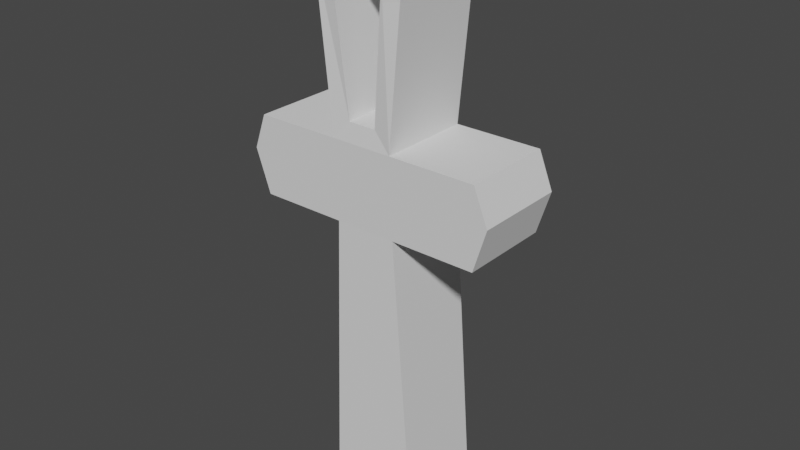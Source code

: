 # Source: Ankh.blend  (saved by Blender 2.93.5; exported with 4.5.12 LTS)
import bpy
from mathutils import Matrix  # noqa: F401  (used for matrix-valued properties, if any)

bpy.ops.wm.read_factory_settings(use_empty=True)
scene = bpy.context.scene
scene.name = 'Scene'

# ---- collections
col_collection = bpy.data.collections.new('Collection'); scene.collection.children.link(col_collection)

# ---- world
world_world = bpy.data.worlds.new('World'); scene.world = world_world
world_world.use_nodes = True; world_world.node_tree.nodes.clear()
_N = world_world.node_tree.nodes; _L = world_world.node_tree.links
n0 = _N.new('ShaderNodeOutputWorld'); n0.name = 'World Output'; n0.location = (300, 300)
n1 = _N.new('ShaderNodeBackground'); n1.name = 'Background'; n1.location = (10, 300)
n1.inputs[0].default_value = (0.05088, 0.05088, 0.05088, 1.0)
_L.new(n1.outputs[0], n0.inputs[0])
n0.is_active_output = True
world_world.color = (0.05088, 0.05088, 0.05088)
world_world.use_sun_shadow = False
world_world.sun_shadow_jitter_overblur = 0.0

# ---- meshes
me_cube_002 = bpy.data.meshes.new('Cube.002')
me_cube_002.from_pydata([(-1.0, -1.0, -3.329), (-0.5114, -1.363, 7.883), (-1.0, 1.0, -3.329), (-0.9409, 0.674, 8.135), (1.0, -1.0, -3.329), (0.6281, -1.363, 7.884), (1.0, 1.0, -3.329), (1.059, 0.674, 8.135), (-0.6203, -1.246, 3.856), (-0.6203, 0.7537, 3.856), (0.7093, 0.7537, 3.856), (0.7093, -1.246, 3.856), (-0.6262, 0.8022, 2.9), (0.7034, 0.8022, 2.9), (0.7034, -1.198, 2.9), (-0.6262, -1.198, 2.9), (0.0, 1.0, -3.329), (0.05911, 0.674, 8.579), (0.0, -1.0, -3.329), (0.05911, -1.358, 8.137), (0.04465, -1.246, 3.856), (0.04465, 0.7537, 3.856), (0.03586, 0.8022, 2.9), (0.03586, -1.198, 2.9), (-0.2472, -1.249, 5.046), (-0.6155, 0.7138, 4.642), (0.7141, 0.7138, 4.642), (0.3478, -1.249, 5.046), (0.05188, -1.253, 5.046), (0.05188, 0.7138, 4.642), (-2.491, -1.198, 2.9), (-2.766, -1.246, 3.856), (-2.451, 0.7138, 4.642), (-2.766, 0.7537, 3.856), (2.578, 0.7138, 4.642), (2.857, 0.7537, 3.856), (2.578, -1.286, 4.642), (2.857, -1.246, 3.856), (-2.491, 0.8022, 2.9), (2.538, 0.8022, 2.9), (2.538, -1.198, 2.9), (-2.451, -1.286, 4.642), (-0.6155, -1.286, 4.642), (-0.9409, -1.326, 8.135), (0.05911, -1.326, 8.579), (1.059, -1.326, 8.135), (0.7141, -1.286, 4.642), (0.05188, -1.286, 4.642), (0.05914, 0.6777, 8.211), (0.6281, 0.6779, 7.958), (0.3478, 0.709, 5.118), (0.05191, 0.709, 5.118), (-0.2471, 0.7084, 5.118), (-0.5114, 0.6777, 7.958)], [], [(42, 43, 3, 25), (26, 7, 45, 46), (16, 6, 4, 18), (17, 3, 43, 44), (23, 20, 8, 15), (12, 15, 30, 38), (22, 21, 10, 13), (8, 42, 41, 31), (0, 15, 12, 2), (16, 22, 13, 6), (6, 13, 14, 4), (18, 23, 15, 0), (4, 14, 23, 18), (2, 12, 22, 16), (12, 9, 21, 22), (14, 11, 20, 23), (7, 17, 44, 45), (2, 16, 18, 0), (9, 25, 29, 21), (11, 46, 47, 20), (20, 47, 42, 8), (9, 12, 38, 33), (21, 29, 26, 10), (25, 9, 33, 32), (39, 35, 37, 40), (30, 31, 33, 38), (35, 34, 36, 37), (31, 41, 32, 33), (10, 26, 34, 35), (42, 25, 32, 41), (13, 10, 35, 39), (46, 11, 37, 36), (11, 14, 40, 37), (15, 8, 31, 30), (26, 46, 36, 34), (14, 13, 39, 40), (24, 1, 43, 42), (1, 19, 44, 43), (19, 5, 45, 44), (5, 27, 46, 45), (27, 28, 47, 46), (28, 24, 42, 47), (17, 7, 26, 29, 51, 50, 49, 48), (5, 19, 48, 49), (51, 28, 27, 50), (29, 25, 3, 17, 48, 53, 52, 51), (53, 1, 24, 52), (52, 24, 28, 51), (50, 27, 5, 49), (1, 53, 48, 19)])
_uv = me_cube_002.uv_layers.new(name='UVMap')
_uv.uv.foreach_set('vector', [0.5944, 0.0, 0.625, 0.0, 0.625, 0.25, 0.5944, 0.25, 0.5944, 0.5, 0.625, 0.5, 0.625, 0.75, 0.5944, 0.75, 0.25, 0.5, 0.375, 0.5, 0.375, 0.75, 0.25, 0.75, 0.75, 0.5, 0.875, 0.5, 0.875, 0.75, 0.75, 0.75, 0.5267, 0.875, 0.5638, 0.875, 0.5638, 1.0, 0.5267, 1.0, 0.5267, 0.25, 0.5267, 0.0, 0.5262, -7.229e-05, 0.5262, 0.2499, 0.5267, 0.375, 0.5638, 0.375, 0.5638, 0.5, 0.5267, 0.5, 0.5638, 1.0, 0.5944, 1.0, 0.5944, 1.345, 0.5638, 1.348, 0.375, 0.0, 0.5267, 0.0, 0.5267, 0.25, 0.375, 0.25, 0.375, 0.375, 0.5267, 0.375, 0.5267, 0.5, 0.375, 0.5, 0.375, 0.5, 0.5267, 0.5, 0.5267, 0.75, 0.375, 0.75, 0.375, 0.875, 0.5267, 0.875, 0.5267, 1.0, 0.375, 1.0, 0.375, 0.75, 0.5267, 0.75, 0.5267, 0.875, 0.375, 0.875, 0.375, 0.25, 0.5267, 0.25, 0.5267, 0.375, 0.375, 0.375, 0.5267, 0.25, 0.5638, 0.25, 0.5638, 0.375, 0.5267, 0.375, 0.5267, 0.75, 0.5638, 0.75, 0.5638, 0.875, 0.5267, 0.875, 0.625, 0.5, 0.75, 0.5, 0.75, 0.75, 0.625, 0.75, 0.125, 0.5, 0.25, 0.5, 0.25, 0.75, 0.125, 0.75, 0.5638, 0.25, 0.5944, 0.25, 0.5944, 0.375, 0.5638, 0.375, 0.5638, 0.75, 0.5944, 0.75, 0.5944, 0.875, 0.5638, 0.875, 0.5638, 0.875, 0.5944, 0.875, 0.5944, 1.0, 0.5638, 1.0, 0.5638, 0.25, 0.5267, 0.25, 0.5262, 0.2499, 0.5634, 0.2499, 0.5638, 0.375, 0.5944, 0.375, 0.5944, 0.5, 0.5638, 0.5, 0.5944, 0.25, 0.5638, 0.25, 0.5634, 0.2499, 0.594, 0.2499, 0.5271, 0.4999, 0.5643, 0.4999, 0.5643, 0.7499, 0.5271, 0.7499, 0.5262, -7.229e-05, 0.5634, -7.166e-05, 0.5634, 0.2499, 0.5262, 0.2499, 0.5643, 0.4999, 0.5949, 0.4999, 0.5949, 0.7499, 0.5643, 0.7499, 0.5634, -7.166e-05, 0.594, -7.114e-05, 0.594, 0.2499, 0.5634, 0.2499, 0.5638, 0.5, 0.5944, 0.5, 0.5949, 0.4999, 0.5643, 0.4999, 0.5944, 0.0, 0.5944, 0.25, 0.594, 0.2499, 0.594, -7.114e-05, 0.5267, 0.5, 0.5638, 0.5, 0.5643, 0.4999, 0.5271, 0.4999, 0.5944, 0.75, 0.5638, 0.75, 0.5643, 0.7499, 0.5949, 0.7499, 0.5638, 0.75, 0.5267, 0.75, 0.5271, 0.7499, 0.5643, 0.7499, 0.5267, 1.0, 0.5638, 1.0, 0.5638, 1.348, 0.5267, 1.351, 0.5944, 0.5, 0.5944, 0.75, 0.5949, 0.7499, 0.5949, 0.4999, 0.5267, 0.75, 0.5267, 0.5, 0.5271, 0.4999, 0.5271, 0.7499, 0.5977, 0.9281, 0.6214, 0.9483, 0.625, 1.0, 0.5944, 1.0, 0.6214, 0.9483, 0.6216, 0.8749, 0.625, 0.875, 0.625, 1.0, 0.6216, 0.8749, 0.6215, 0.8016, 0.625, 0.75, 0.625, 0.875, 0.6215, 0.8016, 0.5977, 0.8224, 0.5944, 0.75, 0.625, 0.75, 0.5977, 0.8224, 0.5976, 0.8751, 0.5944, 0.875, 0.5944, 0.75, 0.5976, 0.8751, 0.5977, 0.9281, 0.5944, 1.0, 0.5944, 0.875, 0.625, 0.375, 0.625, 0.5, 0.5944, 0.5, 0.5944, 0.375, 0.5981, 0.375, 0.5983, 0.4271, 0.622, 0.4479, 0.6221, 0.375, 0.6215, 0.8016, 0.6216, 0.8749, 0.6216, 0.8749, 0.6215, 0.8016, 0.5976, 0.8751, 0.5976, 0.8751, 0.5977, 0.8224, 0.5977, 0.8224, 0.5944, 0.375, 0.5944, 0.25, 0.625, 0.25, 0.625, 0.375, 0.6221, 0.375, 0.622, 0.3021, 0.5983, 0.3224, 0.5981, 0.375, 0.6214, 0.9483, 0.6214, 0.9483, 0.5977, 0.9281, 0.5977, 0.9281, 0.5977, 0.9281, 0.5977, 0.9281, 0.5976, 0.8751, 0.5976, 0.8751, 0.5977, 0.8224, 0.5977, 0.8224, 0.6215, 0.8016, 0.6215, 0.8016, 0.6214, 0.9483, 0.6214, 0.9483, 0.6216, 0.8749, 0.6216, 0.8749])
me_cube_002.use_remesh_fix_poles = True
me_cube_002.use_remesh_preserve_attributes = False
me_cube_002.use_mirror_vertex_groups = False
me_cube_002.update()

# ---- objects
ob_cube = bpy.data.objects.new('Cube', me_cube_002)

# ---- transforms, parenting, visibility, modifiers, constraints
ob_cube.location = (0.0, 0.0, 0.0)
ob_cube.lineart.crease_threshold = 0.0

# ---- collection membership
col_collection.objects.link(ob_cube)

# ---- scene / render settings (as saved in the file)
scene.frame_start = 1; scene.frame_end = 250; scene.frame_set(72)
scene.render.engine = 'BLENDER_EEVEE_NEXT'
scene.cycles.use_denoising = False
scene.cycles.samples = 128
scene.cycles.sampling_pattern = 'TABULATED_SOBOL'
scene.cycles.use_adaptive_sampling = False
scene.cycles.use_light_tree = False
scene.view_settings.view_transform = 'Filmic'
bpy.context.view_layer.update()

# ---- added for rendering (the .blend has no active camera and no usable light): camera, sun
cam_auto = bpy.data.cameras.new('AutoCamera')
cam_auto.lens = 50.0
cam_auto.sensor_width = 36.0
cam_auto.clip_end = 1000.0
ob_auto_camera = bpy.data.objects.new('AutoCamera', cam_auto)
scene.collection.objects.link(ob_auto_camera)
ob_auto_camera.location = (12.4244, -15.0361, 12.5283)
ob_auto_camera.rotation_euler = (1.09748, -7.21219e-08, 0.694738)
scene.camera = ob_auto_camera
light_auto_sun = bpy.data.lights.new('AutoSun', 'SUN')
light_auto_sun.energy = 3.0
light_auto_sun.angle = 0.0523599
ob_auto_sun = bpy.data.objects.new('AutoSun', light_auto_sun)
scene.collection.objects.link(ob_auto_sun)
ob_auto_sun.rotation_euler = (0.872665, 0.174533, 0.523599)
bpy.context.view_layer.update()
